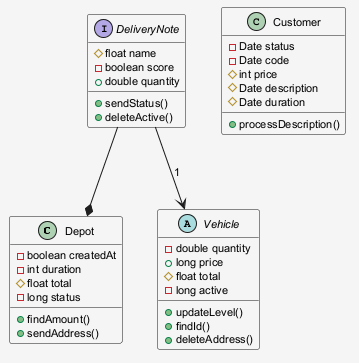

The diagram above was rendered by PlantUML. Its source (embedded in the PNG):
@startuml
skinparam shadowing false
skinparam backgroundColor #F5F5F5
skinparam defaultFontSize 11
class Depot {
  -boolean createdAt
  -int duration
  #float total
  -long status
  +findAmount()
  +sendAddress()
}
class Customer {
  -Date status
  -Date code
  #int price
  #Date description
  #Date duration
  +processDescription()
}
interface DeliveryNote {
  #float name
  -boolean score
  +double quantity
  +sendStatus()
  +deleteActive()
}
abstract class Vehicle {
  -double quantity
  +long price
  #float total
  -long active
  +updateLevel()
  +findId()
  +deleteAddress()
}
DeliveryNote --* Depot
DeliveryNote --> Vehicle : "1"
@enduml